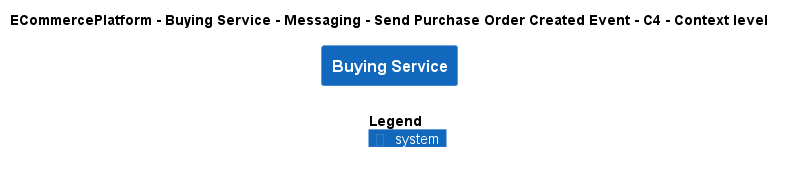

The diagram above was rendered by PlantUML. Its source (embedded in the PNG):
@startuml
!include ..\..\..\..\..\..\..\.c4s\C4_Context.puml

AddElementTag("c4interflow:lifecycle:new", $bgColor=green, $fontColor=#ffffff, $borderColor=green, $shadowing="False")
AddElementTag("c4interflow:lifecycle:changed", $bgColor=orange, $fontColor=#ffffff, $borderColor=orange, $shadowing="False")
AddElementTag("c4interflow:lifecycle:removed", $bgColor=red, $fontColor=#ffffff, $borderColor=red, $shadowing="False")

AddRelTag("c4interflow:lifecycle:new", $textColor=green, $lineColor=green)
AddRelTag("c4interflow:lifecycle:changed", $textColor=orange, $lineColor=orange)
AddRelTag("c4interflow:lifecycle:removed", $textColor=red, $lineColor=red)

SHOW_PERSON_PORTRAIT()
LAYOUT_TOP_DOWN()

skinparam linetype polyline

title ECommercePlatform - Buying Service - Messaging - Send Purchase Order Created Event - C4 - Context level

System(ECommercePlatform.SoftwareSystems.BuyingService, "Buying Service", "")



SHOW_LEGEND()
@enduml